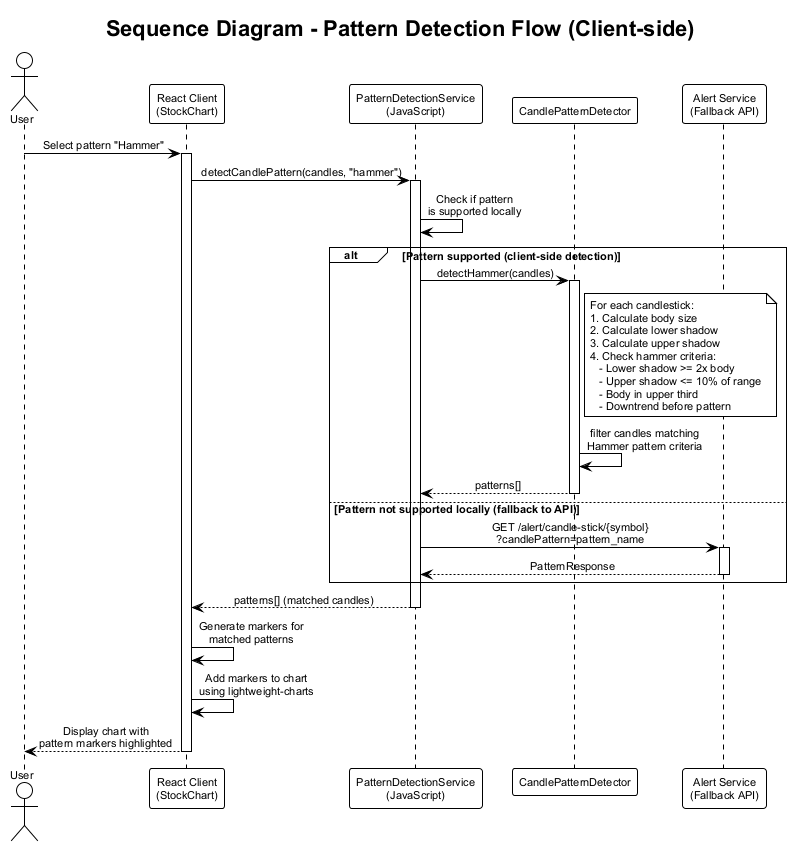

The diagram above was rendered by PlantUML. Its source (embedded in the PNG):
@startuml pattern-detect-sequence

!theme plain
skinparam backgroundColor #FFFFFF
skinparam defaultFontName Arial
skinparam defaultFontSize 11
skinparam sequenceMessageAlign center
skinparam ParticipantBackgroundColor #FFFFFF
skinparam ParticipantBorderColor #000000
skinparam ActorBackgroundColor #FFFFFF
skinparam ActorBorderColor #000000
skinparam NoteBackgroundColor #FFFFFF
skinparam NoteBorderColor #000000
skinparam SequenceLifeLineBorderColor #000000

title Sequence Diagram - Pattern Detection Flow (Client-side)

actor "User" as user
participant "React Client\n(StockChart)" as client
participant "PatternDetectionService\n(JavaScript)" as patternService
participant "CandlePatternDetector" as detector
participant "Alert Service\n(Fallback API)" as alertService

user -> client : Select pattern "Hammer"
activate client

client -> patternService : detectCandlePattern(candles, "hammer")
activate patternService

patternService -> patternService : Check if pattern\nis supported locally

alt Pattern supported (client-side detection)
    patternService -> detector : detectHammer(candles)
    activate detector
    
    note right of detector
        For each candlestick:
        1. Calculate body size
        2. Calculate lower shadow
        3. Calculate upper shadow
        4. Check hammer criteria:
           - Lower shadow >= 2x body
           - Upper shadow <= 10% of range
           - Body in upper third
           - Downtrend before pattern
    end note
    
    detector -> detector : filter candles matching\nHammer pattern criteria
    
    detector --> patternService : patterns[]
    deactivate detector
    
else Pattern not supported locally (fallback to API)
    patternService -> alertService : GET /alert/candle-stick/{symbol}\n?candlePattern=pattern_name
    activate alertService
    alertService --> patternService : PatternResponse
    deactivate alertService
end

patternService --> client : patterns[] (matched candles)
deactivate patternService

client -> client : Generate markers for\nmatched patterns

client -> client : Add markers to chart\nusing lightweight-charts

client --> user : Display chart with\npattern markers highlighted
deactivate client

@enduml